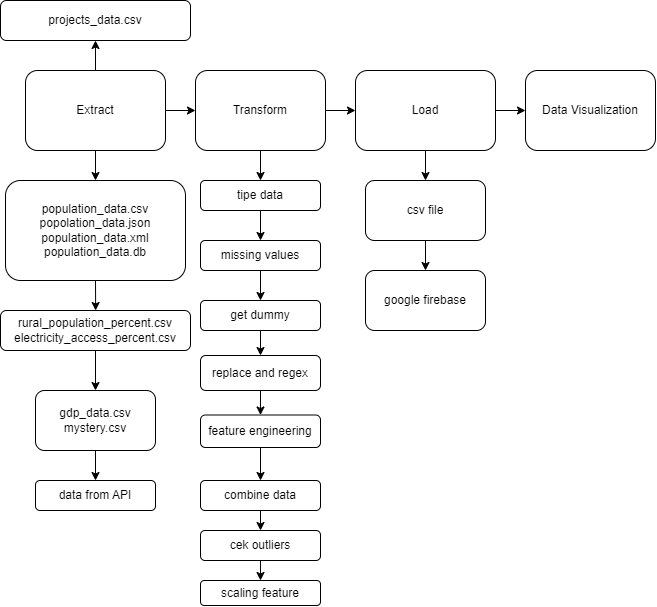

The diagram above was exported from draw.io. Its source (the exported page's mxGraphModel, read from the mxfile embedded in the PNG):
<mxGraphModel dx="1477" dy="589" grid="1" gridSize="10" guides="1" tooltips="1" connect="1" arrows="1" fold="1" page="1" pageScale="1" pageWidth="827" pageHeight="1169" math="0" shadow="0">
  <root>
    <mxCell id="0" />
    <mxCell id="1" parent="0" />
    <mxCell id="UejUMThUAP23k8XPFiOS-25" value="" style="edgeStyle=orthogonalEdgeStyle;rounded=0;orthogonalLoop=1;jettySize=auto;html=1;" parent="1" source="UejUMThUAP23k8XPFiOS-1" target="UejUMThUAP23k8XPFiOS-24" edge="1">
      <mxGeometry relative="1" as="geometry" />
    </mxCell>
    <mxCell id="UejUMThUAP23k8XPFiOS-29" value="" style="edgeStyle=orthogonalEdgeStyle;rounded=0;orthogonalLoop=1;jettySize=auto;html=1;" parent="1" source="UejUMThUAP23k8XPFiOS-1" target="UejUMThUAP23k8XPFiOS-28" edge="1">
      <mxGeometry relative="1" as="geometry" />
    </mxCell>
    <mxCell id="UejUMThUAP23k8XPFiOS-1" value="Load" style="rounded=1;whiteSpace=wrap;html=1;" parent="1" vertex="1">
      <mxGeometry x="480" y="240" width="140" height="80" as="geometry" />
    </mxCell>
    <mxCell id="UejUMThUAP23k8XPFiOS-13" value="" style="edgeStyle=orthogonalEdgeStyle;rounded=0;orthogonalLoop=1;jettySize=auto;html=1;" parent="1" source="UejUMThUAP23k8XPFiOS-2" target="UejUMThUAP23k8XPFiOS-12" edge="1">
      <mxGeometry relative="1" as="geometry" />
    </mxCell>
    <mxCell id="UejUMThUAP23k8XPFiOS-32" value="" style="edgeStyle=orthogonalEdgeStyle;rounded=0;orthogonalLoop=1;jettySize=auto;html=1;" parent="1" source="UejUMThUAP23k8XPFiOS-2" target="UejUMThUAP23k8XPFiOS-1" edge="1">
      <mxGeometry relative="1" as="geometry" />
    </mxCell>
    <mxCell id="UejUMThUAP23k8XPFiOS-2" value="Transform" style="rounded=1;whiteSpace=wrap;html=1;" parent="1" vertex="1">
      <mxGeometry x="320" y="240" width="130" height="80" as="geometry" />
    </mxCell>
    <mxCell id="UejUMThUAP23k8XPFiOS-6" value="" style="edgeStyle=orthogonalEdgeStyle;rounded=0;orthogonalLoop=1;jettySize=auto;html=1;" parent="1" source="UejUMThUAP23k8XPFiOS-3" target="UejUMThUAP23k8XPFiOS-5" edge="1">
      <mxGeometry relative="1" as="geometry" />
    </mxCell>
    <mxCell id="UejUMThUAP23k8XPFiOS-7" style="edgeStyle=orthogonalEdgeStyle;rounded=0;orthogonalLoop=1;jettySize=auto;html=1;exitX=0.5;exitY=1;exitDx=0;exitDy=0;entryX=0.5;entryY=0;entryDx=0;entryDy=0;" parent="1" source="UejUMThUAP23k8XPFiOS-3" target="UejUMThUAP23k8XPFiOS-4" edge="1">
      <mxGeometry relative="1" as="geometry" />
    </mxCell>
    <mxCell id="UejUMThUAP23k8XPFiOS-31" value="" style="edgeStyle=orthogonalEdgeStyle;rounded=0;orthogonalLoop=1;jettySize=auto;html=1;" parent="1" source="UejUMThUAP23k8XPFiOS-3" target="UejUMThUAP23k8XPFiOS-2" edge="1">
      <mxGeometry relative="1" as="geometry" />
    </mxCell>
    <mxCell id="UejUMThUAP23k8XPFiOS-3" value="Extract" style="rounded=1;whiteSpace=wrap;html=1;" parent="1" vertex="1">
      <mxGeometry x="150" y="240" width="140" height="80" as="geometry" />
    </mxCell>
    <mxCell id="UejUMThUAP23k8XPFiOS-8" style="edgeStyle=orthogonalEdgeStyle;rounded=0;orthogonalLoop=1;jettySize=auto;html=1;exitX=0.5;exitY=1;exitDx=0;exitDy=0;" parent="1" source="UejUMThUAP23k8XPFiOS-4" edge="1">
      <mxGeometry relative="1" as="geometry">
        <mxPoint x="220.14285714285734" y="480" as="targetPoint" />
      </mxGeometry>
    </mxCell>
    <mxCell id="UejUMThUAP23k8XPFiOS-4" value="population_data.csv&lt;div&gt;popo&lt;span style=&quot;background-color: initial;&quot;&gt;lation_data.json&lt;/span&gt;&lt;/div&gt;&lt;div&gt;population_data.xml&lt;/div&gt;&lt;div&gt;population_data.db&lt;/div&gt;" style="rounded=1;whiteSpace=wrap;html=1;" parent="1" vertex="1">
      <mxGeometry x="130" y="350" width="180" height="100" as="geometry" />
    </mxCell>
    <mxCell id="UejUMThUAP23k8XPFiOS-5" value="&lt;div&gt;&lt;span style=&quot;background-color: initial;&quot;&gt;projects_data.csv&lt;/span&gt;&lt;br&gt;&lt;/div&gt;" style="rounded=1;whiteSpace=wrap;html=1;" parent="1" vertex="1">
      <mxGeometry x="125" y="170" width="190" height="40" as="geometry" />
    </mxCell>
    <mxCell id="UejUMThUAP23k8XPFiOS-11" value="" style="edgeStyle=orthogonalEdgeStyle;rounded=0;orthogonalLoop=1;jettySize=auto;html=1;" parent="1" source="UejUMThUAP23k8XPFiOS-9" target="UejUMThUAP23k8XPFiOS-10" edge="1">
      <mxGeometry relative="1" as="geometry" />
    </mxCell>
    <mxCell id="UejUMThUAP23k8XPFiOS-9" value="&lt;div&gt;rural_population_percent.csv&lt;div&gt;electricity_access_percent.csv&lt;/div&gt;&lt;/div&gt;" style="rounded=1;whiteSpace=wrap;html=1;" parent="1" vertex="1">
      <mxGeometry x="125" y="480" width="190" height="40" as="geometry" />
    </mxCell>
    <mxCell id="lW5ERjJrvWtQNmy2OsLy-3" value="" style="edgeStyle=orthogonalEdgeStyle;rounded=0;orthogonalLoop=1;jettySize=auto;html=1;" edge="1" parent="1" source="UejUMThUAP23k8XPFiOS-10" target="lW5ERjJrvWtQNmy2OsLy-2">
      <mxGeometry relative="1" as="geometry" />
    </mxCell>
    <mxCell id="UejUMThUAP23k8XPFiOS-10" value="&lt;div&gt;gdp_data.csv&lt;/div&gt;&lt;div&gt;mystery.csv&lt;/div&gt;" style="whiteSpace=wrap;html=1;rounded=1;" parent="1" vertex="1">
      <mxGeometry x="160" y="560" width="120" height="60" as="geometry" />
    </mxCell>
    <mxCell id="UejUMThUAP23k8XPFiOS-15" value="" style="edgeStyle=orthogonalEdgeStyle;rounded=0;orthogonalLoop=1;jettySize=auto;html=1;" parent="1" source="UejUMThUAP23k8XPFiOS-12" target="UejUMThUAP23k8XPFiOS-14" edge="1">
      <mxGeometry relative="1" as="geometry" />
    </mxCell>
    <mxCell id="UejUMThUAP23k8XPFiOS-12" value="tipe data" style="whiteSpace=wrap;html=1;rounded=1;" parent="1" vertex="1">
      <mxGeometry x="325" y="350" width="120" height="30" as="geometry" />
    </mxCell>
    <mxCell id="UejUMThUAP23k8XPFiOS-17" value="" style="edgeStyle=orthogonalEdgeStyle;rounded=0;orthogonalLoop=1;jettySize=auto;html=1;" parent="1" source="UejUMThUAP23k8XPFiOS-14" target="UejUMThUAP23k8XPFiOS-16" edge="1">
      <mxGeometry relative="1" as="geometry" />
    </mxCell>
    <mxCell id="UejUMThUAP23k8XPFiOS-14" value="missing values" style="whiteSpace=wrap;html=1;rounded=1;" parent="1" vertex="1">
      <mxGeometry x="325" y="410" width="120" height="30" as="geometry" />
    </mxCell>
    <mxCell id="UejUMThUAP23k8XPFiOS-19" value="" style="edgeStyle=orthogonalEdgeStyle;rounded=0;orthogonalLoop=1;jettySize=auto;html=1;" parent="1" source="UejUMThUAP23k8XPFiOS-16" target="UejUMThUAP23k8XPFiOS-18" edge="1">
      <mxGeometry relative="1" as="geometry" />
    </mxCell>
    <mxCell id="UejUMThUAP23k8XPFiOS-16" value="get dummy" style="whiteSpace=wrap;html=1;rounded=1;" parent="1" vertex="1">
      <mxGeometry x="325" y="470" width="120" height="30" as="geometry" />
    </mxCell>
    <mxCell id="UejUMThUAP23k8XPFiOS-21" value="" style="edgeStyle=orthogonalEdgeStyle;rounded=0;orthogonalLoop=1;jettySize=auto;html=1;" parent="1" source="UejUMThUAP23k8XPFiOS-18" target="UejUMThUAP23k8XPFiOS-20" edge="1">
      <mxGeometry relative="1" as="geometry" />
    </mxCell>
    <mxCell id="UejUMThUAP23k8XPFiOS-18" value="replace and regex" style="whiteSpace=wrap;html=1;rounded=1;" parent="1" vertex="1">
      <mxGeometry x="325" y="525" width="120" height="35" as="geometry" />
    </mxCell>
    <mxCell id="UejUMThUAP23k8XPFiOS-23" value="" style="edgeStyle=orthogonalEdgeStyle;rounded=0;orthogonalLoop=1;jettySize=auto;html=1;" parent="1" source="UejUMThUAP23k8XPFiOS-20" target="UejUMThUAP23k8XPFiOS-22" edge="1">
      <mxGeometry relative="1" as="geometry" />
    </mxCell>
    <mxCell id="UejUMThUAP23k8XPFiOS-20" value="feature engineering" style="whiteSpace=wrap;html=1;rounded=1;" parent="1" vertex="1">
      <mxGeometry x="325" y="584.5" width="120" height="32.5" as="geometry" />
    </mxCell>
    <mxCell id="lW5ERjJrvWtQNmy2OsLy-7" style="edgeStyle=orthogonalEdgeStyle;rounded=0;orthogonalLoop=1;jettySize=auto;html=1;exitX=0.5;exitY=1;exitDx=0;exitDy=0;entryX=0.5;entryY=0;entryDx=0;entryDy=0;" edge="1" parent="1" source="UejUMThUAP23k8XPFiOS-22" target="lW5ERjJrvWtQNmy2OsLy-4">
      <mxGeometry relative="1" as="geometry" />
    </mxCell>
    <mxCell id="UejUMThUAP23k8XPFiOS-22" value="combine data" style="whiteSpace=wrap;html=1;rounded=1;" parent="1" vertex="1">
      <mxGeometry x="325" y="650" width="120" height="30" as="geometry" />
    </mxCell>
    <mxCell id="UejUMThUAP23k8XPFiOS-27" value="" style="edgeStyle=orthogonalEdgeStyle;rounded=0;orthogonalLoop=1;jettySize=auto;html=1;" parent="1" source="UejUMThUAP23k8XPFiOS-24" target="UejUMThUAP23k8XPFiOS-26" edge="1">
      <mxGeometry relative="1" as="geometry" />
    </mxCell>
    <mxCell id="UejUMThUAP23k8XPFiOS-24" value="csv file" style="whiteSpace=wrap;html=1;rounded=1;" parent="1" vertex="1">
      <mxGeometry x="490" y="350" width="120" height="60" as="geometry" />
    </mxCell>
    <mxCell id="UejUMThUAP23k8XPFiOS-26" value="google firebase" style="whiteSpace=wrap;html=1;rounded=1;" parent="1" vertex="1">
      <mxGeometry x="490" y="440" width="120" height="60" as="geometry" />
    </mxCell>
    <mxCell id="UejUMThUAP23k8XPFiOS-28" value="Data Visualization" style="whiteSpace=wrap;html=1;rounded=1;" parent="1" vertex="1">
      <mxGeometry x="650" y="240" width="130" height="80" as="geometry" />
    </mxCell>
    <mxCell id="lW5ERjJrvWtQNmy2OsLy-2" value="data from API" style="whiteSpace=wrap;html=1;rounded=1;" vertex="1" parent="1">
      <mxGeometry x="160" y="650" width="120" height="30" as="geometry" />
    </mxCell>
    <mxCell id="lW5ERjJrvWtQNmy2OsLy-8" style="edgeStyle=orthogonalEdgeStyle;rounded=0;orthogonalLoop=1;jettySize=auto;html=1;exitX=0.5;exitY=1;exitDx=0;exitDy=0;entryX=0.5;entryY=0;entryDx=0;entryDy=0;" edge="1" parent="1" source="lW5ERjJrvWtQNmy2OsLy-4" target="lW5ERjJrvWtQNmy2OsLy-6">
      <mxGeometry relative="1" as="geometry" />
    </mxCell>
    <mxCell id="lW5ERjJrvWtQNmy2OsLy-4" value="cek outliers" style="whiteSpace=wrap;html=1;rounded=1;" vertex="1" parent="1">
      <mxGeometry x="325" y="700" width="120" height="30" as="geometry" />
    </mxCell>
    <mxCell id="lW5ERjJrvWtQNmy2OsLy-6" value="scaling feature" style="whiteSpace=wrap;html=1;rounded=1;" vertex="1" parent="1">
      <mxGeometry x="325" y="750" width="120" height="25" as="geometry" />
    </mxCell>
  </root>
</mxGraphModel>